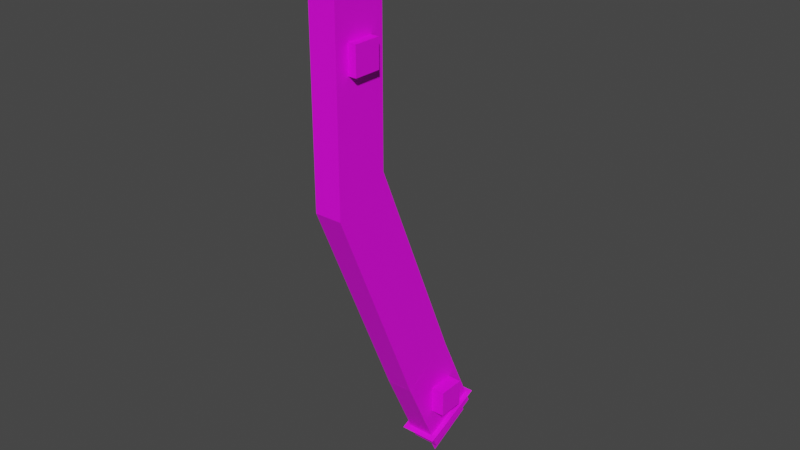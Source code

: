 # Source: ahsokaRebel.blend  (saved by Blender 2.92.15; exported with 4.5.12 LTS)
import bpy
from mathutils import Matrix  # noqa: F401  (used for matrix-valued properties, if any)

bpy.ops.wm.read_factory_settings(use_empty=True)
scene = bpy.context.scene
scene.name = 'Scene'

# ---- collections
col_collection = bpy.data.collections.new('Collection'); scene.collection.children.link(col_collection)

# ---- images (referenced by path relative to the original .blend; pixels are not part of the script)
import os
ASSET_DIR = os.environ.get("B2B_ASSET_DIR", "")  # directory of the original .blend (textures are referenced by path, not embedded)
HERE = os.path.dirname(os.path.abspath(__file__))  # packed textures are extracted next to this script under _unpacked/

def load_image(name, relpath, width, height, colorspace="sRGB"):
    """Load a texture the original file referenced (path relative to the .blend, or extracted next to this script)."""
    p = next((c for c in (os.path.join(HERE, relpath), os.path.join(ASSET_DIR, relpath)) if relpath and os.path.exists(c)), "")
    if p:
        img = bpy.data.images.load(p, check_existing=True)
        img.name = name
    else:  # same state as the original file: an image datablock whose file is absent (Cycles renders it pink)
        img = bpy.data.images.new(name, width, height)
        img.source = "FILE"
        img.filepath = "//" + (relpath or name)
    img.colorspace_settings.name = colorspace
    return img
img_ahsokarebel_png = load_image('ahsokaRebel.png', 'ahsokaRebel.png', 1024, 1024, 'sRGB')

# ---- materials (node trees are filled in below, after node groups)
mat_material_001 = bpy.data.materials.new('Material.001')
mat_material_001.use_transparent_shadow = False

# ---- material node trees
mat_material_001.use_nodes = True; mat_material_001.node_tree.nodes.clear()
_N = mat_material_001.node_tree.nodes; _L = mat_material_001.node_tree.links
n0 = _N.new('ShaderNodeBsdfPrincipled'); n0.name = 'Principled BSDF'; n0.location = (10, 300)
n0.distribution = 'GGX'
n0.subsurface_method = 'BURLEY'
n0.inputs[3].default_value = 1.45
n0.inputs[27].default_value = (0.0, 0.0, 0.0, 1.0)
n0.inputs[28].default_value = 1.0
n1 = _N.new('ShaderNodeOutputMaterial'); n1.name = 'Material Output'; n1.location = (300, 300)
n2 = _N.new('ShaderNodeTexImage'); n2.name = 'Image Texture'; n2.location = (-280, 280)
n2.image = img_ahsokarebel_png
n2.interpolation = 'Closest'
_L.new(n0.outputs[0], n1.inputs[0])
_L.new(n2.outputs[0], n0.inputs[0])
n1.is_active_output = True

# ---- world
world_world = bpy.data.worlds.new('World'); scene.world = world_world
world_world.use_nodes = True; world_world.node_tree.nodes.clear()
_N = world_world.node_tree.nodes; _L = world_world.node_tree.links
n0 = _N.new('ShaderNodeOutputWorld'); n0.name = 'World Output'; n0.location = (300, 300)
n1 = _N.new('ShaderNodeBackground'); n1.name = 'Background'; n1.location = (10, 300)
n1.inputs[0].default_value = (0.05088, 0.05088, 0.05088, 1.0)
_L.new(n1.outputs[0], n0.inputs[0])
n0.is_active_output = True
world_world.color = (0.05088, 0.05088, 0.05088)
world_world.use_sun_shadow = False
world_world.sun_shadow_jitter_overblur = 0.0

# ---- meshes
me_cube_026 = bpy.data.meshes.new('Cube.026')
me_cube_026.from_pydata([(-3.09, -1.271, -4.224), (-3.09, -1.271, 3.589), (-3.09, 0.8126, -3.182), (-3.09, 0.8126, 3.589), (-2.049, -1.271, -4.224), (-2.049, -1.271, 3.589), (-2.049, 0.8126, -3.182), (-2.049, 0.8126, 3.589), (-3.09, 2.24, -12.56), (-3.09, 4.323, -11.52), (-2.049, 2.24, -12.56), (-2.049, 4.323, -11.52), (-2.049, -0.75, 0.4636), (-2.049, -0.75, 1.505), (-2.049, 0.2918, 0.4636), (-2.049, 0.2918, 1.505), (-1.736, -0.75, 0.4636), (-1.736, -0.75, 1.505), (-1.736, 0.2918, 0.4636), (-1.736, 0.2918, 1.505)], [], [(0, 1, 3, 2), (2, 3, 7, 6), (6, 7, 5, 4), (4, 5, 1, 0), (2, 6, 11, 9), (7, 3, 1, 5), (9, 11, 10, 8), (0, 2, 9, 8), (6, 4, 10, 11), (4, 0, 8, 10), (12, 13, 15, 14), (14, 15, 19, 18), (18, 19, 17, 16), (16, 17, 13, 12), (14, 18, 16, 12), (19, 15, 13, 17)])
_uv = me_cube_026.uv_layers.new(name='UVMap')
_uv.uv.foreach_set('vector', [0.1562, 0.75, 0.1562, 1.0, 0.09375, 1.0, 0.09375, 0.7812, 0.09375, 0.7812, 0.09375, 1.0, 0.0625, 1.0, 0.0625, 0.7812, 0.0625, 0.7812, 0.0625, 1.0, 0.0, 1.0, 0.0, 0.75, 0.1875, 0.75, 0.1875, 1.0, 0.1562, 1.0, 0.1562, 0.75, 0.09375, 0.6875, 0.0625, 0.6875, 0.0625, 0.4375, 0.09375, 0.4375, 1.0, 1.0, 1.0, 1.0, 1.0, 1.0, 1.0, 1.0, 1.0, 1.0, 1.0, 1.0, 1.0, 1.0, 1.0, 1.0, 0.1562, 0.6875, 0.09375, 0.6875, 0.09375, 0.4375, 0.1562, 0.4375, 0.0625, 0.6875, 0.0, 0.6875, 0.0, 0.4375, 0.0625, 0.4375, 0.1875, 0.6875, 0.1562, 0.6875, 0.1562, 0.4375, 0.1875, 0.4375, 1.0, 1.0, 1.0, 1.0, 1.0, 1.0, 1.0, 1.0, 0.25, 0.875, 0.25, 0.9062, 0.2812, 0.9062, 0.2812, 0.875, 0.2812, 0.875, 0.2812, 0.9062, 0.3125, 0.9062, 0.3125, 0.875, 0.3125, 0.875, 0.3125, 0.9062, 0.3438, 0.9062, 0.3438, 0.875, 0.2812, 0.8438, 0.2812, 0.875, 0.3125, 0.875, 0.3125, 0.8438, 0.2812, 0.9062, 0.2812, 0.9375, 0.3125, 0.9375, 0.3125, 0.9062])
me_cube_026.materials.append(mat_material_001)
me_cube_026.use_remesh_fix_poles = True
me_cube_026.use_remesh_preserve_attributes = False
me_cube_026.use_mirror_vertex_groups = False
me_cube_026.update()
me_cube_025 = bpy.data.meshes.new('Cube.025')
me_cube_025.from_pydata([(-1.776, -0.7304, 1.336), (-1.776, -0.7304, 1.935), (-1.776, 0.467, 1.336), (-1.776, 0.467, 1.935), (-1.177, -0.7304, 1.336), (-1.177, -0.7304, 1.935), (-1.177, 0.467, 1.336), (-1.177, 0.467, 1.935), (-2.075, -1.03, 1.336), (-2.075, 0.7664, 1.336), (-0.878, -1.03, 1.336), (-0.878, 0.7664, 1.336), (-2.016, -0.6705, 1.421), (-2.016, -0.6705, 1.959), (-2.016, 0.4072, 1.421), (-2.016, 0.4072, 1.959), (-0.9379, -0.6705, 1.421), (-0.9379, -0.6705, 1.959), (-0.9379, 0.4072, 1.421), (-0.9379, 0.4072, 1.959), (-1.776, -0.431, 1.959), (-1.776, 0.1677, 1.959), (-1.177, 0.1677, 1.959), (-1.177, -0.431, 1.959), (-1.776, -0.431, 2.199), (-1.776, 0.1677, 2.199), (-1.177, 0.1677, 2.199), (-1.177, -0.431, 2.199)], [], [(0, 1, 3, 2), (2, 3, 7, 6), (6, 7, 5, 4), (4, 5, 1, 0), (14, 15, 19, 18), (7, 3, 1, 5), (2, 6, 4, 0), (12, 13, 15, 14), (18, 19, 17, 16), (8, 10, 11, 9), (16, 17, 13, 12), (14, 18, 16, 12), (15, 13, 20, 21), (19, 15, 21, 22), (13, 17, 23, 20), (17, 19, 22, 23), (22, 21, 25, 26), (26, 25, 24, 27), (20, 23, 27, 24), (21, 20, 24, 25), (23, 22, 26, 27)])
_uv = me_cube_025.uv_layers.new(name='UVMap')
_uv.uv.foreach_set('vector', [0.625, 0.9062, 0.6562, 0.9062, 0.6562, 0.9688, 0.625, 0.9688, 0.6562, 1.0, 0.6562, 0.9688, 0.6875, 0.9688, 0.6875, 1.0, 0.7188, 0.9688, 0.6875, 0.9688, 0.6875, 0.9062, 0.7188, 0.9062, 0.6875, 0.875, 0.6875, 0.9062, 0.6562, 0.9062, 0.6562, 0.875, 0.5, 0.8438, 0.5, 0.8125, 0.5625, 0.8125, 0.5625, 0.8438, 0.6875, 0.9688, 0.6562, 0.9688, 0.6562, 0.9062, 0.6875, 0.9062, 1.0, 1.0, 1.0, 1.0, 1.0, 1.0, 1.0, 1.0, 0.4688, 0.75, 0.5, 0.75, 0.5, 0.8125, 0.4688, 0.8125, 0.5938, 0.8125, 0.5625, 0.8125, 0.5625, 0.75, 0.5938, 0.75, 0.4688, 1.0, 0.4688, 0.9375, 0.5625, 0.9375, 0.5625, 1.0, 0.5625, 0.7188, 0.5625, 0.75, 0.5, 0.75, 0.5, 0.7188, 0.5, 0.6562, 0.5625, 0.6562, 0.5625, 0.7188, 0.5, 0.7188, 0.5, 0.8125, 0.5, 0.75, 0.5156, 0.7656, 0.5156, 0.7969, 0.5625, 0.8125, 0.5, 0.8125, 0.5156, 0.7969, 0.5469, 0.7969, 0.5, 0.75, 0.5625, 0.75, 0.5469, 0.7656, 0.5156, 0.7656, 0.5625, 0.75, 0.5625, 0.8125, 0.5469, 0.7969, 0.5469, 0.7656, 0.6875, 0.8438, 0.6562, 0.8438, 0.6562, 0.8125, 0.6875, 0.8125, 0.6875, 0.8125, 0.6562, 0.8125, 0.6562, 0.7812, 0.6875, 0.7812, 0.6562, 0.75, 0.6875, 0.75, 0.6875, 0.7812, 0.6562, 0.7812, 0.625, 0.8125, 0.625, 0.7812, 0.6562, 0.7812, 0.6562, 0.8125, 0.7188, 0.7812, 0.7188, 0.8125, 0.6875, 0.8125, 0.6875, 0.7812])
me_cube_025.materials.append(mat_material_001)
me_cube_025.use_remesh_fix_poles = True
me_cube_025.use_remesh_preserve_attributes = False
me_cube_025.use_mirror_vertex_groups = False
me_cube_025.update()
me_cube_027 = bpy.data.meshes.new('Cube.027')
me_cube_027.from_pydata([(-2.843, 0.2082, -0.9118), (-2.843, -1.289, 2.291), (-2.843, 2.125, 0.04666), (-2.843, 0.6279, 3.249), (-1.885, 0.2082, -0.9118), (-1.885, -1.289, 2.291), (-1.885, 2.125, 0.04666), (-1.885, 0.6279, 3.249), (-3.035, -0.2604, -0.383), (-1.693, -0.2604, -0.383), (-3.035, 2.04, 0.5755), (-1.693, 2.04, 0.5755), (-1.885, -0.06459, 0.7817), (-1.885, -0.06459, 1.74), (-1.885, 0.8939, 0.7817), (-1.885, 0.8939, 1.74), (-1.406, -0.06459, 0.7817), (-1.406, -0.06459, 1.74), (-1.406, 0.8939, 0.7817), (-1.406, 0.8939, 1.74), (-2.364, 0.3389, -0.8199), (-2.364, 0.7658, -1.678), (-2.364, 2.055, 0.03386), (-2.364, 2.482, -0.8243)], [], [(0, 1, 3, 2), (2, 3, 7, 6), (6, 7, 5, 4), (4, 5, 1, 0), (2, 6, 4, 0), (7, 3, 1, 5), (8, 9, 11, 10), (12, 13, 15, 14), (14, 15, 19, 18), (18, 19, 17, 16), (16, 17, 13, 12), (14, 18, 16, 12), (19, 15, 13, 17), (20, 21, 23, 22)])
_uv = me_cube_027.uv_layers.new(name='UVMap')
_uv.uv.foreach_set('vector', [0.1562, 0.2188, 0.1562, 0.3125, 0.09375, 0.3125, 0.09375, 0.2188, 0.09375, 0.2188, 0.09375, 0.3125, 0.0625, 0.3125, 0.0625, 0.2188, 0.0625, 0.2188, 0.0625, 0.3125, 0.0, 0.3125, 0.0, 0.2188, 0.1875, 0.2188, 0.1875, 0.3125, 0.1562, 0.3125, 0.1562, 0.2188, 0.0625, 0.1875, 0.0625, 0.2188, 0.0, 0.2188, 0.0, 0.1875, 1.0, 1.0, 1.0, 1.0, 1.0, 1.0, 1.0, 1.0, 0.25, 0.1562, 0.25, 0.09375, 0.3438, 0.09375, 0.3438, 0.1562, 1.0, 1.0, 1.0, 1.0, 1.0, 1.0, 1.0, 1.0, 0.25, 0.25, 0.25, 0.2812, 0.2812, 0.2812, 0.2812, 0.25, 0.2812, 0.25, 0.2812, 0.2812, 0.3125, 0.2812, 0.3125, 0.25, 0.3125, 0.25, 0.3125, 0.2812, 0.3438, 0.2812, 0.3438, 0.25, 0.2812, 0.2188, 0.2812, 0.25, 0.3125, 0.25, 0.3125, 0.2188, 0.2812, 0.2812, 0.2812, 0.3125, 0.3125, 0.3125, 0.3125, 0.2812, 0.0, 0.125, 0.0, 0.09375, 0.0625, 0.09375, 0.0625, 0.125])
me_cube_027.materials.append(mat_material_001)
me_cube_027.use_remesh_fix_poles = True
me_cube_027.use_remesh_preserve_attributes = False
me_cube_027.use_mirror_vertex_groups = False
me_cube_027.update()

# ---- objects
ob_body_007 = bpy.data.objects.new('body.007', me_cube_026)
ob_emitter_007 = bpy.data.objects.new('emitter.007', me_cube_025)
ob_pommel_007 = bpy.data.objects.new('pommel.007', me_cube_027)

# ---- transforms, parenting, visibility, modifiers, constraints
ob_body_007.location = (0.0, 0.0, -0.36)
ob_body_007.scale = (0.09599, 0.09599, 0.09599)
ob_body_007.lineart.crease_threshold = 0.0
ob_emitter_007.location = (0.0, 0.0, -0.2328)
ob_emitter_007.scale = (0.167, 0.167, 0.167)
ob_emitter_007.lineart.crease_threshold = 0.0
ob_pommel_007.location = (-4.007e-16, 0.3495, -1.805)
ob_pommel_007.scale = (0.1043, 0.1043, 0.1043)
ob_pommel_007.lineart.crease_threshold = 0.0

# ---- collection membership
col_collection.objects.link(ob_body_007)
col_collection.objects.link(ob_emitter_007)
col_collection.objects.link(ob_pommel_007)

# ---- scene / render settings (as saved in the file)
scene.frame_start = 1; scene.frame_end = 250; scene.frame_set(23)
scene.render.engine = 'BLENDER_EEVEE_NEXT'
scene.cycles.use_denoising = False
scene.cycles.samples = 128
scene.cycles.sampling_pattern = 'TABULATED_SOBOL'
scene.cycles.use_adaptive_sampling = False
scene.cycles.use_light_tree = False
scene.view_settings.view_transform = 'Filmic'
bpy.context.view_layer.update()

# ---- added for rendering (the .blend has no active camera and no usable light): camera, sun
cam_auto = bpy.data.cameras.new('AutoCamera')
cam_auto.lens = 50.0
cam_auto.sensor_width = 36.0
cam_auto.clip_end = 1000.0
ob_auto_camera = bpy.data.objects.new('AutoCamera', cam_auto)
scene.collection.objects.link(ob_auto_camera)
ob_auto_camera.location = (1.84659, -2.29366, 0.752046)
ob_auto_camera.rotation_euler = (1.09748, -7.21219e-08, 0.694738)
scene.camera = ob_auto_camera
light_auto_sun = bpy.data.lights.new('AutoSun', 'SUN')
light_auto_sun.energy = 3.0
light_auto_sun.angle = 0.0523599
ob_auto_sun = bpy.data.objects.new('AutoSun', light_auto_sun)
scene.collection.objects.link(ob_auto_sun)
ob_auto_sun.rotation_euler = (0.872665, 0.174533, 0.523599)
bpy.context.view_layer.update()
